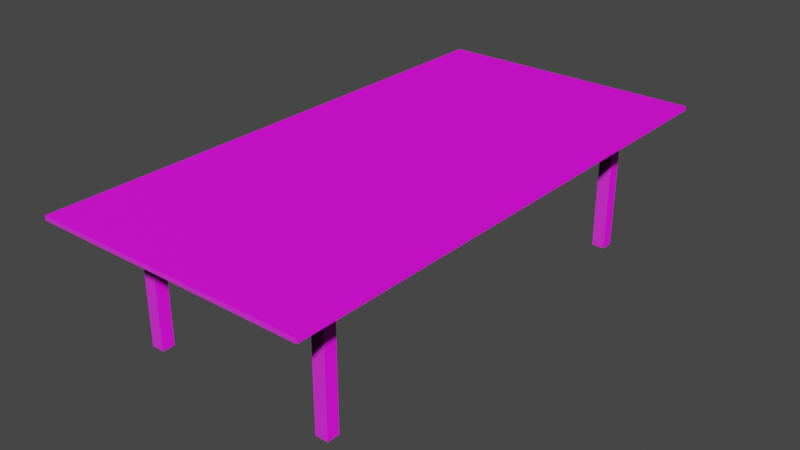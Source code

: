 # Source: Table.blend  (saved by Blender 3.4.6; exported with 4.5.12 LTS)
import bpy
from mathutils import Matrix  # noqa: F401  (used for matrix-valued properties, if any)

bpy.ops.wm.read_factory_settings(use_empty=True)
scene = bpy.context.scene
scene.name = 'Scene'

# ---- collections
col_collection = bpy.data.collections.new('Collection'); scene.collection.children.link(col_collection)

# ---- images (referenced by path relative to the original .blend; pixels are not part of the script)
import os
ASSET_DIR = os.environ.get("B2B_ASSET_DIR", "")  # directory of the original .blend (textures are referenced by path, not embedded)
HERE = os.path.dirname(os.path.abspath(__file__))  # packed textures are extracted next to this script under _unpacked/

def load_image(name, relpath, width, height, colorspace="sRGB"):
    """Load a texture the original file referenced (path relative to the .blend, or extracted next to this script)."""
    p = next((c for c in (os.path.join(HERE, relpath), os.path.join(ASSET_DIR, relpath)) if relpath and os.path.exists(c)), "")
    if p:
        img = bpy.data.images.load(p, check_existing=True)
        img.name = name
    else:  # same state as the original file: an image datablock whose file is absent (Cycles renders it pink)
        img = bpy.data.images.new(name, width, height)
        img.source = "FILE"
        img.filepath = "//" + (relpath or name)
    img.colorspace_settings.name = colorspace
    return img
img_tablewood_jpg = load_image('TableWood.jpg', 'TableWood.jpg', 1024, 1024, 'sRGB')
img_tablewood_normal_jpg = load_image('TableWood_Normal.jpg', 'TableWood_Normal.jpg', 1024, 1024, 'sRGB')
img_tablewood_jpg_001 = load_image('TableWood.jpg.001', 'TableWood.jpg', 1024, 1024, 'sRGB')
img_tablewood_normal_jpg_001 = load_image('TableWood_Normal.jpg.001', 'TableWood_Normal.jpg', 1024, 1024, 'sRGB')
img_tablewood_jpg_002 = load_image('TableWood.jpg.002', 'TableWood.jpg', 1024, 1024, 'sRGB')
img_tablewood_normal_jpg_002 = load_image('TableWood_Normal.jpg.002', 'TableWood_Normal.jpg', 1024, 1024, 'sRGB')
img_tablewood_jpg_003 = load_image('TableWood.jpg.003', 'TableWood.jpg', 1024, 1024, 'sRGB')
img_tablewood_normal_jpg_003 = load_image('TableWood_Normal.jpg.003', 'TableWood_Normal.jpg', 1024, 1024, 'sRGB')

# ---- materials (node trees are filled in below, after node groups)
mat_tablewood = bpy.data.materials.new('TableWood')
mat_tablewood.alpha_threshold = 0.0
mat_tablewood.use_transparent_shadow = False
mat_tablewood.roughness = 0.5
mat_tablewood.line_color = (0.0, 0.0, 0.0, 1.0)
mat_tablewood_001 = bpy.data.materials.new('TableWood.001')
mat_tablewood_001.alpha_threshold = 0.0
mat_tablewood_001.use_transparent_shadow = False
mat_tablewood_001.roughness = 0.5
mat_tablewood_001.line_color = (0.0, 0.0, 0.0, 1.0)
mat_tablewood_002 = bpy.data.materials.new('TableWood.002')
mat_tablewood_002.alpha_threshold = 0.0
mat_tablewood_002.use_transparent_shadow = False
mat_tablewood_002.roughness = 0.5
mat_tablewood_002.line_color = (0.0, 0.0, 0.0, 1.0)
mat_tablewood_003 = bpy.data.materials.new('TableWood.003')
mat_tablewood_003.alpha_threshold = 0.0
mat_tablewood_003.use_transparent_shadow = False
mat_tablewood_003.roughness = 0.5
mat_tablewood_003.line_color = (0.0, 0.0, 0.0, 1.0)

# ---- material node trees
mat_tablewood.use_nodes = True; mat_tablewood.node_tree.nodes.clear()
_N = mat_tablewood.node_tree.nodes; _L = mat_tablewood.node_tree.links
n0 = _N.new('ShaderNodeOutputMaterial'); n0.name = 'Material Output'; n0.location = (300, 300)
n1 = _N.new('ShaderNodeBsdfPrincipled'); n1.name = 'Principled BSDF'; n1.location = (10, 300)
n1.distribution = 'GGX'
n1.subsurface_method = 'RANDOM_WALK_SKIN'
n1.inputs[3].default_value = 1.45
n1.inputs[27].default_value = (0.0, 0.0, 0.0, 1.0)
n1.inputs[28].default_value = 1.0
n2 = _N.new('ShaderNodeTexImage'); n2.name = 'Image Texture'; n2.location = (-435, 299)
n2.image = img_tablewood_jpg
n3 = _N.new('ShaderNodeTexImage'); n3.name = 'Image Texture.001'; n3.location = (-435, -24)
n3.image = img_tablewood_normal_jpg
_L.new(n1.outputs[0], n0.inputs[0])
_L.new(n2.outputs[0], n1.inputs[0])
_L.new(n3.outputs[0], n1.inputs[5])
n0.is_active_output = True
mat_tablewood_001.use_nodes = True; mat_tablewood_001.node_tree.nodes.clear()
_N = mat_tablewood_001.node_tree.nodes; _L = mat_tablewood_001.node_tree.links
n0 = _N.new('ShaderNodeOutputMaterial'); n0.name = 'Material Output'; n0.location = (300, 300)
n1 = _N.new('ShaderNodeBsdfPrincipled'); n1.name = 'Principled BSDF'; n1.location = (10, 300)
n1.distribution = 'GGX'
n1.subsurface_method = 'RANDOM_WALK_SKIN'
n1.inputs[3].default_value = 1.45
n1.inputs[27].default_value = (0.0, 0.0, 0.0, 1.0)
n1.inputs[28].default_value = 1.0
n2 = _N.new('ShaderNodeTexImage'); n2.name = 'Image Texture'; n2.location = (-435, 299)
n2.image = img_tablewood_jpg_001
n3 = _N.new('ShaderNodeTexImage'); n3.name = 'Image Texture.001'; n3.location = (-435, -24)
n3.image = img_tablewood_normal_jpg_001
_L.new(n1.outputs[0], n0.inputs[0])
_L.new(n2.outputs[0], n1.inputs[0])
_L.new(n3.outputs[0], n1.inputs[5])
n0.is_active_output = True
mat_tablewood_002.use_nodes = True; mat_tablewood_002.node_tree.nodes.clear()
_N = mat_tablewood_002.node_tree.nodes; _L = mat_tablewood_002.node_tree.links
n0 = _N.new('ShaderNodeOutputMaterial'); n0.name = 'Material Output'; n0.location = (300, 300)
n1 = _N.new('ShaderNodeBsdfPrincipled'); n1.name = 'Principled BSDF'; n1.location = (10, 300)
n1.distribution = 'GGX'
n1.subsurface_method = 'RANDOM_WALK_SKIN'
n1.inputs[3].default_value = 1.45
n1.inputs[27].default_value = (0.0, 0.0, 0.0, 1.0)
n1.inputs[28].default_value = 1.0
n2 = _N.new('ShaderNodeTexImage'); n2.name = 'Image Texture'; n2.location = (-435, 299)
n2.image = img_tablewood_jpg_002
n3 = _N.new('ShaderNodeTexImage'); n3.name = 'Image Texture.001'; n3.location = (-435, -24)
n3.image = img_tablewood_normal_jpg_002
_L.new(n1.outputs[0], n0.inputs[0])
_L.new(n2.outputs[0], n1.inputs[0])
_L.new(n3.outputs[0], n1.inputs[5])
n0.is_active_output = True
mat_tablewood_003.use_nodes = True; mat_tablewood_003.node_tree.nodes.clear()
_N = mat_tablewood_003.node_tree.nodes; _L = mat_tablewood_003.node_tree.links
n0 = _N.new('ShaderNodeOutputMaterial'); n0.name = 'Material Output'; n0.location = (300, 300)
n1 = _N.new('ShaderNodeBsdfPrincipled'); n1.name = 'Principled BSDF'; n1.location = (10, 300)
n1.distribution = 'GGX'
n1.subsurface_method = 'RANDOM_WALK_SKIN'
n1.inputs[3].default_value = 1.45
n1.inputs[27].default_value = (0.0, 0.0, 0.0, 1.0)
n1.inputs[28].default_value = 1.0
n2 = _N.new('ShaderNodeTexImage'); n2.name = 'Image Texture'; n2.location = (-435, 299)
n2.image = img_tablewood_jpg_003
n3 = _N.new('ShaderNodeTexImage'); n3.name = 'Image Texture.001'; n3.location = (-435, -24)
n3.image = img_tablewood_normal_jpg_003
_L.new(n1.outputs[0], n0.inputs[0])
_L.new(n2.outputs[0], n1.inputs[0])
_L.new(n3.outputs[0], n1.inputs[5])
n0.is_active_output = True

# ---- world
world_world = bpy.data.worlds.new('World'); scene.world = world_world
world_world.use_nodes = True; world_world.node_tree.nodes.clear()
_N = world_world.node_tree.nodes; _L = world_world.node_tree.links
n0 = _N.new('ShaderNodeOutputWorld'); n0.name = 'World Output'; n0.location = (300, 300)
n1 = _N.new('ShaderNodeBackground'); n1.name = 'Background'; n1.location = (10, 300)
n1.inputs[0].default_value = (0.05088, 0.05088, 0.05088, 1.0)
_L.new(n1.outputs[0], n0.inputs[0])
n0.is_active_output = True
world_world.color = (0.05088, 0.05088, 0.05088)
world_world.use_sun_shadow = False
world_world.sun_shadow_jitter_overblur = 0.0

# ---- meshes
me_cube = bpy.data.meshes.new('Cube')
me_cube.from_pydata([(1.0, 1.0, 1.0), (1.0, 1.0, -1.0), (1.0, -1.0, 1.0), (1.0, -1.0, -1.0), (-1.0, 1.0, 1.0), (-1.0, 1.0, -1.0), (-1.0, -1.0, 1.0), (-1.0, -1.0, -1.0)], [], [(0, 4, 6, 2), (3, 2, 6, 7), (7, 6, 4, 5), (5, 1, 3, 7), (1, 0, 2, 3), (5, 4, 0, 1)])
_uv = me_cube.uv_layers.new(name='UVMap')
_uv.uv.foreach_set('vector', [0.9863, 0.01541, 0.9855, 0.9829, 0.01199, 0.9821, 0.01284, 0.01456, 0.3887, 0.0, 0.3887, 0.3333, 0.1662, 0.3333, 0.1662, 0.0, 0.6112, 0.0, 0.6112, 0.3333, 0.3887, 0.3333, 0.3887, 0.0, 0.01191, 0.9733, 0.00766, 0.02305, 0.9864, 0.02176, 0.9907, 0.972, 0.6112, 0.3333, 0.6112, 0.6667, 0.3887, 0.6667, 0.3887, 0.3333, 0.8337, 0.0, 0.8337, 0.3333, 0.6112, 0.3333, 0.6112, 0.0])
me_cube.materials.append(mat_tablewood)
me_cube.use_mirror_vertex_groups = False
me_cube.update()
me_cube_001 = bpy.data.meshes.new('Cube.001')
me_cube_001.from_pydata([(-1.0, -1.0, -1.0), (-1.0, -1.0, 1.0), (-1.0, 1.0, -1.0), (-1.0, 1.0, 1.0), (1.0, -1.0, -1.0), (1.0, -1.0, 1.0), (1.0, 1.0, -1.0), (1.0, 1.0, 1.0)], [], [(0, 1, 3, 2), (2, 3, 7, 6), (6, 7, 5, 4), (4, 5, 1, 0), (2, 6, 4, 0), (7, 3, 1, 5)])
_uv = me_cube_001.uv_layers.new(name='UVMap')
_uv.uv.foreach_set('vector', [1.0, 0.0, 1.0, 0.3333, 0.6667, 0.3333, 0.6667, 0.0, 0.3333, 0.0, 0.3333, 0.3333, 0.0, 0.3333, 0.0, 0.0, 0.3333, 0.3333, 0.3333, 0.6667, 0.0, 0.6667, 0.0, 0.3333, 0.6667, 0.0, 0.6667, 0.3333, 0.3333, 0.3333, 0.3333, 0.0, 0.3333, 0.3333, 0.6667, 0.3333, 0.6667, 0.6667, 0.3333, 0.6667, 0.0, 0.6667, 0.3333, 0.6667, 0.3333, 1.0, 0.0, 1.0])
me_cube_001.materials.append(mat_tablewood)
me_cube_001.update()
me_cube_002 = bpy.data.meshes.new('Cube.002')
me_cube_002.from_pydata([(-1.0, -1.0, -1.0), (-1.0, -1.0, 1.0), (-1.0, 1.0, -1.0), (-1.0, 1.0, 1.0), (1.0, -1.0, -1.0), (1.0, -1.0, 1.0), (1.0, 1.0, -1.0), (1.0, 1.0, 1.0)], [], [(0, 1, 3, 2), (2, 3, 7, 6), (6, 7, 5, 4), (4, 5, 1, 0), (2, 6, 4, 0), (7, 3, 1, 5)])
_uv = me_cube_002.uv_layers.new(name='UVMap')
_uv.uv.foreach_set('vector', [1.0, 0.0, 1.0, 0.3333, 0.6667, 0.3333, 0.6667, 0.0, 0.3333, 0.0, 0.3333, 0.3333, 0.0, 0.3333, 0.0, 0.0, 0.3333, 0.3333, 0.3333, 0.6667, 0.0, 0.6667, 0.0, 0.3333, 0.6667, 0.0, 0.6667, 0.3333, 0.3333, 0.3333, 0.3333, 0.0, 0.3333, 0.3333, 0.6667, 0.3333, 0.6667, 0.6667, 0.3333, 0.6667, 0.0, 0.6667, 0.3333, 0.6667, 0.3333, 1.0, 0.0, 1.0])
me_cube_002.materials.append(mat_tablewood_001)
me_cube_002.update()
me_cube_003 = bpy.data.meshes.new('Cube.003')
me_cube_003.from_pydata([(-1.0, -1.0, -1.0), (-1.0, -1.0, 1.0), (-1.0, 1.0, -1.0), (-1.0, 1.0, 1.0), (1.0, -1.0, -1.0), (1.0, -1.0, 1.0), (1.0, 1.0, -1.0), (1.0, 1.0, 1.0)], [], [(0, 1, 3, 2), (2, 3, 7, 6), (6, 7, 5, 4), (4, 5, 1, 0), (2, 6, 4, 0), (7, 3, 1, 5)])
_uv = me_cube_003.uv_layers.new(name='UVMap')
_uv.uv.foreach_set('vector', [1.0, 0.0, 1.0, 0.3333, 0.6667, 0.3333, 0.6667, 0.0, 0.3333, 0.0, 0.3333, 0.3333, 0.0, 0.3333, 0.0, 0.0, 0.3333, 0.3333, 0.3333, 0.6667, 0.0, 0.6667, 0.0, 0.3333, 0.6667, 0.0, 0.6667, 0.3333, 0.3333, 0.3333, 0.3333, 0.0, 0.3333, 0.3333, 0.6667, 0.3333, 0.6667, 0.6667, 0.3333, 0.6667, 0.0, 0.6667, 0.3333, 0.6667, 0.3333, 1.0, 0.0, 1.0])
me_cube_003.materials.append(mat_tablewood_002)
me_cube_003.update()
me_cube_004 = bpy.data.meshes.new('Cube.004')
me_cube_004.from_pydata([(-1.0, -1.0, -1.0), (-1.0, -1.0, 1.0), (-1.0, 1.0, -1.0), (-1.0, 1.0, 1.0), (1.0, -1.0, -1.0), (1.0, -1.0, 1.0), (1.0, 1.0, -1.0), (1.0, 1.0, 1.0)], [], [(0, 1, 3, 2), (2, 3, 7, 6), (6, 7, 5, 4), (4, 5, 1, 0), (2, 6, 4, 0), (7, 3, 1, 5)])
_uv = me_cube_004.uv_layers.new(name='UVMap')
_uv.uv.foreach_set('vector', [1.0, 0.0, 1.0, 0.3333, 0.6667, 0.3333, 0.6667, 0.0, 0.3333, 0.0, 0.3333, 0.3333, 0.0, 0.3333, 0.0, 0.0, 0.3333, 0.3333, 0.3333, 0.6667, 0.0, 0.6667, 0.0, 0.3333, 0.6667, 0.0, 0.6667, 0.3333, 0.3333, 0.3333, 0.3333, 0.0, 0.3333, 0.3333, 0.6667, 0.3333, 0.6667, 0.6667, 0.3333, 0.6667, 0.0, 0.6667, 0.3333, 0.6667, 0.3333, 1.0, 0.0, 1.0])
me_cube_004.materials.append(mat_tablewood_003)
me_cube_004.update()

# ---- objects
ob_cube = bpy.data.objects.new('Cube', me_cube)
ob_cube_001 = bpy.data.objects.new('Cube.001', me_cube_001)
ob_cube_002 = bpy.data.objects.new('Cube.002', me_cube_002)
ob_cube_003 = bpy.data.objects.new('Cube.003', me_cube_003)
ob_cube_004 = bpy.data.objects.new('Cube.004', me_cube_004)

# ---- transforms, parenting, visibility, modifiers, constraints
ob_cube.location = (0.0, 0.0, 3.931)
ob_cube.scale = (3.976, 7.763, -0.06164)
ob_cube.lock_rotations_4d = False
ob_cube.empty_display_type = 'ARROWS'
ob_cube.lineart.crease_threshold = 0.0
ob_cube_001.location = (-2.787, 5.798, 1.953)
ob_cube_001.scale = (-0.1846, -0.1846, 1.945)
ob_cube_002.location = (2.785, 5.798, 1.953)
ob_cube_002.scale = (-0.1846, -0.1846, 1.945)
ob_cube_003.location = (-2.787, -5.806, 1.953)
ob_cube_003.scale = (-0.1846, -0.1846, 1.945)
ob_cube_004.location = (2.76, -5.806, 1.953)
ob_cube_004.scale = (-0.1846, -0.1846, 1.945)

# ---- collection membership
col_collection.objects.link(ob_cube)
col_collection.objects.link(ob_cube_001)
col_collection.objects.link(ob_cube_002)
col_collection.objects.link(ob_cube_003)
col_collection.objects.link(ob_cube_004)

# ---- scene / render settings (as saved in the file)
scene.frame_start = 1; scene.frame_end = 250; scene.frame_set(1)
scene.render.engine = 'BLENDER_EEVEE_NEXT'
scene.cycles.sampling_pattern = 'TABULATED_SOBOL'
scene.cycles.use_light_tree = False
scene.view_settings.view_transform = 'Filmic'
bpy.context.view_layer.update()

# ---- added for rendering (the .blend has no active camera and no usable light): camera, sun
cam_auto = bpy.data.cameras.new('AutoCamera')
cam_auto.lens = 50.0
cam_auto.sensor_width = 36.0
cam_auto.clip_end = 1000.0
ob_auto_camera = bpy.data.objects.new('AutoCamera', cam_auto)
scene.collection.objects.link(ob_auto_camera)
ob_auto_camera.location = (16.5549, -19.8659, 15.2445)
ob_auto_camera.rotation_euler = (1.09748, -7.21219e-08, 0.694738)
scene.camera = ob_auto_camera
light_auto_sun = bpy.data.lights.new('AutoSun', 'SUN')
light_auto_sun.energy = 3.0
light_auto_sun.angle = 0.0523599
ob_auto_sun = bpy.data.objects.new('AutoSun', light_auto_sun)
scene.collection.objects.link(ob_auto_sun)
ob_auto_sun.rotation_euler = (0.872665, 0.174533, 0.523599)
bpy.context.view_layer.update()
